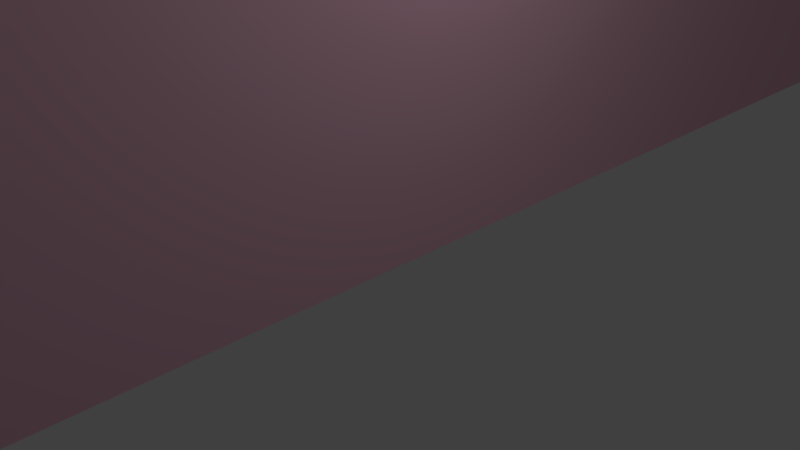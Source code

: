 # Source: wall.blend  (saved by Blender 2.79.0; exported with 4.5.12 LTS)
import bpy
from mathutils import Matrix  # noqa: F401  (used for matrix-valued properties, if any)

bpy.ops.wm.read_factory_settings(use_empty=True)
scene = bpy.context.scene
scene.name = 'Scene'

# ---- collections
col_collection_1 = bpy.data.collections.new('Collection 1'); scene.collection.children.link(col_collection_1)

# ---- materials (node trees are filled in below, after node groups)
mat_wall = bpy.data.materials.new('Wall')
mat_wall.alpha_threshold = 0.0
mat_wall.use_transparent_shadow = False
mat_wall.diffuse_color = (0.8689, 0.5033, 0.6228, 1.0)
mat_wall.roughness = 0.5

# ---- material node trees

# ---- world
world_world = bpy.data.worlds.new('World'); scene.world = world_world
world_world.color = (0.05088, 0.05088, 0.05088)
world_world.use_sun_shadow = False
world_world.sun_shadow_jitter_overblur = 0.0
world_world.cycles.sampling_method = 'MANUAL'

# ---- cameras
cam_camera = bpy.data.cameras.new('Camera')
cam_camera.clip_end = 100.0
cam_camera.lens = 35.0
cam_camera.sensor_width = 32.0
cam_camera.sensor_height = 18.0
cam_camera.ortho_scale = 7.314
cam_camera.dof.focus_distance = 0.0
cam_camera.dof.aperture_fstop = 128.0

# ---- lights
light_lamp = bpy.data.lights.new('Lamp', 'POINT')
light_lamp.transmission_factor = 0.0
light_lamp.cutoff_distance = 30.0
light_lamp.energy = 100.0
light_lamp.shadow_buffer_clip_start = 1.001
light_lamp.shadow_soft_size = 0.1
light_lamp.shadow_maximum_resolution = 0.006
light_lamp.use_absolute_resolution = True

# ---- meshes
me_cube_001 = bpy.data.meshes.new('Cube.001')
me_cube_001.from_pydata([(-0.5, 50.0, 0.0), (-0.5, 50.0, 50.0), (0.5, 50.0, 0.0), (0.5, 50.0, 50.0), (-0.5, -50.0, 0.0), (-0.5, -50.0, 50.0), (0.5, -50.0, 0.0), (0.5, -50.0, 50.0)], [], [(0, 1, 3, 2), (2, 3, 7, 6), (6, 7, 5, 4), (4, 5, 1, 0), (2, 6, 4, 0), (7, 3, 1, 5)])
me_cube_001.materials.append(mat_wall)
me_cube_001.use_remesh_preserve_volume = False
me_cube_001.use_remesh_preserve_attributes = False
me_cube_001.use_mirror_vertex_groups = False
me_cube_001.update()

# ---- objects
ob_wall = bpy.data.objects.new('Wall', me_cube_001)
ob_lamp = bpy.data.objects.new('Lamp', light_lamp)
ob_camera = bpy.data.objects.new('Camera', cam_camera)

# ---- transforms, parenting, visibility, modifiers, constraints
ob_wall.location = (0.0, 0.0, 0.0)
ob_wall.lineart.crease_threshold = 0.0
ob_lamp.location = (4.076, 1.005, 5.904)
ob_lamp.rotation_euler = (0.6503, 0.05522, 1.866)
ob_lamp.lock_rotations_4d = False
ob_lamp.empty_display_type = 'ARROWS'
ob_lamp.color = (0.0, 0.0, 0.0, 0.0)
ob_lamp.lineart.crease_threshold = 0.0
ob_camera.location = (7.481, -6.508, 5.344)
ob_camera.rotation_euler = (1.109, 0.0, 0.8149)
ob_camera.lock_rotations_4d = False
ob_camera.empty_display_type = 'ARROWS'
ob_camera.color = (0.0, 0.0, 0.0, 0.0)
ob_camera.display_type = 'WIRE'
ob_camera.lineart.crease_threshold = 0.0

# ---- collection membership
col_collection_1.objects.link(ob_wall)
col_collection_1.objects.link(ob_lamp)
col_collection_1.objects.link(ob_camera)

# ---- scene / render settings (as saved in the file)
scene.camera = ob_camera
scene.frame_start = 1; scene.frame_end = 250; scene.frame_set(1)
scene.render.engine = 'BLENDER_EEVEE_NEXT'
scene.render.resolution_percentage = 50
scene.render.dither_intensity = 0.0
scene.cycles.use_denoising = False
scene.cycles.samples = 128
scene.cycles.sampling_pattern = 'TABULATED_SOBOL'
scene.cycles.use_adaptive_sampling = False
scene.cycles.use_light_tree = False
scene.cycles.blur_glossy = 0.0
scene.cycles.sample_clamp_indirect = 0.0
scene.view_settings.view_transform = 'Standard'
bpy.context.view_layer.update()
